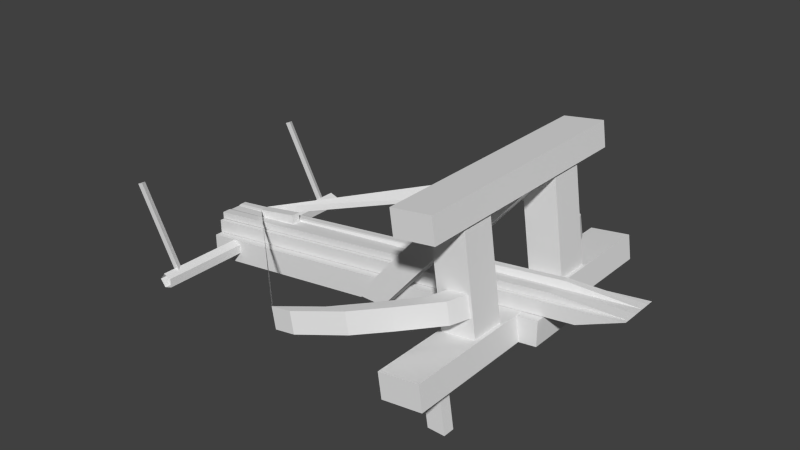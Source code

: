 # Source: tour_baliste_age1_baliste.blend  (saved by Blender 2.63.0; exported with 4.5.12 LTS)
import bpy
from mathutils import Matrix  # noqa: F401  (used for matrix-valued properties, if any)

bpy.ops.wm.read_factory_settings(use_empty=True)
scene = bpy.context.scene
scene.name = 'Scene'

# ---- collections
col_collection_1 = bpy.data.collections.new('Collection 1'); scene.collection.children.link(col_collection_1)

# ---- world
world_world = bpy.data.worlds.new('World'); scene.world = world_world
world_world.color = (0.05088, 0.05088, 0.05088)
world_world.use_sun_shadow = False
world_world.sun_shadow_jitter_overblur = 0.0
world_world.cycles.sampling_method = 'MANUAL'
world_world.cycles.sample_map_resolution = 256

# ---- meshes
me_cube_001 = bpy.data.meshes.new('Cube.001')
me_cube_001.from_pydata([(-0.9434, -0.1089, -0.301), (-0.9434, 0.1085, -0.301), (0.5566, 0.1085, -0.101), (0.5566, -0.1089, -0.101), (-0.9434, -0.1089, -0.2058), (-0.9434, 0.1085, -0.2058), (0.5566, 0.1085, -0.005776), (0.5566, -0.1089, -0.005776), (0.4904, -0.5964, -0.1094), (0.3365, -0.5964, -0.1318), (0.3365, 0.601, -0.1318), (0.4904, 0.601, -0.1094), (0.4767, -0.5964, -0.0152), (0.3229, -0.5964, -0.03754), (0.3229, 0.601, -0.03754), (0.4767, 0.601, -0.0152), (0.3909, -0.4421, -0.2984), (0.3909, -0.3973, -0.2984), (0.456, -0.3973, -0.2995), (0.456, -0.4421, -0.2995), (0.3601, -0.4421, -0.1027), (0.3601, -0.3973, -0.1027), (0.4244, -0.3973, -0.0925), (0.4244, -0.4421, -0.0925), (0.3893, 0.4019, -0.2983), (0.3893, 0.4467, -0.2983), (0.4545, 0.4467, -0.2995), (0.4545, 0.4019, -0.2995), (0.3585, 0.4019, -0.1029), (0.3585, 0.4467, -0.1029), (0.4228, 0.4467, -0.09275), (0.4228, 0.4019, -0.09275), (0.422, -0.4596, 0.3534), (0.2681, -0.4596, 0.3311), (0.2681, 0.4665, 0.3311), (0.422, 0.4665, 0.3534), (0.4083, -0.4596, 0.4477), (0.2545, -0.4596, 0.4253), (0.2545, 0.4665, 0.4253), (0.4083, 0.4665, 0.4477), (0.4047, -0.3074, 0.3893), (0.4047, -0.1777, 0.3893), (0.2752, -0.1777, 0.3707), (0.2752, -0.3074, 0.3707), (0.4677, -0.3074, -0.04964), (0.4677, -0.1777, -0.04964), (0.3383, -0.1777, -0.06824), (0.3383, -0.3074, -0.06824), (0.4047, 0.177, 0.3893), (0.4047, 0.3066, 0.3893), (0.2752, 0.3066, 0.3707), (0.2752, 0.177, 0.3707), (0.4677, 0.177, -0.04964), (0.4677, 0.3066, -0.04964), (0.3383, 0.3066, -0.06824), (0.3383, 0.177, -0.06824), (0.4043, -0.1769, 0.36), (0.4043, -0.1088, 0.36), (0.29, -0.1088, 0.3619), (0.29, -0.1769, 0.3619), (-0.01842, -0.1769, -0.1421), (-0.01842, -0.1088, -0.1421), (-0.1327, -0.1088, -0.1402), (-0.1327, -0.1769, -0.1402), (0.4043, 0.1094, 0.36), (0.4043, 0.1775, 0.36), (0.29, 0.1775, 0.3619), (0.29, 0.1094, 0.3619), (-0.01842, 0.1094, -0.1421), (-0.01842, 0.1775, -0.1421), (-0.1327, 0.1775, -0.1402), (-0.1327, 0.1094, -0.1402), (-0.9434, -0.07887, -0.2041), (-0.9434, 0.07847, -0.2041), (0.6693, 0.07847, 0.01139), (0.6693, -0.07887, 0.01139), (-0.9434, -0.07887, -0.1526), (-0.9434, 0.07847, -0.1526), (0.8384, 0.07847, 0.08762), (0.8384, -0.07887, 0.08762), (0.3367, -0.3732, 0.03565), (0.3685, -0.2989, 0.0411), (0.4473, -0.2989, 0.05459), (0.4155, -0.3732, 0.04915), (0.3232, -0.3732, 0.1145), (0.355, -0.2989, 0.1199), (0.4338, -0.2989, 0.1334), (0.402, -0.3732, 0.128), (0.2075, -0.4776, 0.01355), (0.2864, -0.4776, 0.02705), (0.194, -0.4776, 0.0924), (0.2729, -0.4776, 0.1059), (0.09713, -0.5592, -0.00535), (0.176, -0.5592, 0.008147), (0.08363, -0.5592, 0.0735), (0.1625, -0.5592, 0.087), (-0.06381, -0.6314, -0.0329), (0.01504, -0.6314, -0.0194), (-0.07731, -0.6314, 0.04596), (0.001543, -0.6314, 0.05945), (0.323, 0.376, 0.1148), (0.3548, 0.3017, 0.1203), (0.4336, 0.3017, 0.134), (0.4018, 0.376, 0.1285), (0.3366, 0.376, 0.03596), (0.3684, 0.3017, 0.04148), (0.4473, 0.3017, 0.05515), (0.4155, 0.376, 0.04963), (0.1939, 0.4804, 0.09238), (0.2727, 0.4804, 0.1061), (0.2076, 0.4804, 0.01356), (0.2864, 0.4804, 0.02724), (0.08353, 0.562, 0.07323), (0.1623, 0.562, 0.08691), (0.0972, 0.562, -0.00559), (0.176, 0.562, 0.008087), (-0.07735, 0.6342, 0.04532), (0.001473, 0.6342, 0.059), (-0.06367, 0.6342, -0.0335), (0.01515, 0.6342, -0.01983), (-0.7701, -0.01716, -0.11), (-0.7709, -0.01716, -0.07616), (-0.7709, 0.01744, -0.0762), (-0.7701, 0.01744, -0.1101), (-0.6001, -0.01717, -0.09179), (-0.601, -0.01717, -0.04665), (-0.601, 0.01743, -0.04669), (-0.6001, 0.01743, -0.09182), (-0.9417, 0.03039, -0.1498), (-0.9417, 0.05363, -0.1498), (0.8379, 0.05363, 0.08798), (0.8379, 0.03039, 0.08798), (-0.9417, 0.03039, -0.1225), (-0.9417, 0.05363, -0.1225), (0.5583, 0.05363, 0.07752), (0.5583, 0.03039, 0.07752), (-0.9417, 0.01835, -0.1498), (0.8379, 0.01835, 0.08798), (-0.9417, 0.01835, -0.1261), (0.8379, 0.01835, 0.08798), (-0.9417, -0.0184, -0.1498), (0.8379, -0.0184, 0.08798), (-0.9417, -0.0184, -0.1261), (0.8379, -0.0184, 0.08798), (-0.9417, -0.03094, -0.1498), (0.8379, -0.03094, 0.08798), (-0.9417, -0.03094, -0.1225), (0.5583, -0.03094, 0.07752), (-0.9417, -0.06386, -0.1498), (0.8379, -0.06386, 0.08798), (-0.9417, -0.06386, -0.1225), (0.5583, -0.06386, 0.07752), (-0.8604, 0.4452, -0.2225), (-0.8397, 0.4452, -0.251), (-0.8061, 0.4452, -0.2401), (-0.8061, 0.4452, -0.2048), (-0.8397, 0.4452, -0.194), (-0.8604, -0.4548, -0.2225), (-0.8397, -0.4548, -0.251), (-0.8061, -0.4548, -0.2401), (-0.8061, -0.4548, -0.2048), (-0.8397, -0.4548, -0.194), (-0.8336, 0.3967, -0.2198), (-0.8455, 0.3748, -0.224), (-0.8216, 0.3748, -0.2156), (-1.007, 0.3967, 0.1028), (-1.019, 0.3748, 0.09864), (-0.9953, 0.3748, 0.107), (-0.8268, -0.3749, -0.2198), (-0.8387, -0.3968, -0.224), (-0.8149, -0.3968, -0.2156), (-1.0, -0.3749, 0.1028), (-1.012, -0.3968, 0.09864), (-0.9886, -0.3968, 0.107)], [], [(4, 5, 1, 0), (5, 6, 2, 1), (6, 7, 3, 2), (7, 4, 0, 3), (0, 1, 2, 3), (7, 6, 5, 4), (12, 13, 9, 8), (13, 14, 10, 9), (14, 15, 11, 10), (15, 12, 8, 11), (8, 9, 10, 11), (15, 14, 13, 12), (20, 21, 17, 16), (21, 22, 18, 17), (22, 23, 19, 18), (23, 20, 16, 19), (16, 17, 18, 19), (23, 22, 21, 20), (28, 29, 25, 24), (29, 30, 26, 25), (30, 31, 27, 26), (31, 28, 24, 27), (24, 25, 26, 27), (31, 30, 29, 28), (36, 37, 33, 32), (37, 38, 34, 33), (38, 39, 35, 34), (39, 36, 32, 35), (32, 33, 34, 35), (39, 38, 37, 36), (40, 41, 42, 43), (47, 46, 45, 44), (40, 43, 47, 44), (41, 40, 44, 45), (42, 41, 45, 46), (43, 42, 46, 47), (48, 49, 50, 51), (55, 54, 53, 52), (48, 51, 55, 52), (49, 48, 52, 53), (50, 49, 53, 54), (51, 50, 54, 55), (56, 57, 58, 59), (63, 62, 61, 60), (56, 59, 63, 60), (57, 56, 60, 61), (58, 57, 61, 62), (59, 58, 62, 63), (64, 65, 66, 67), (71, 70, 69, 68), (64, 67, 71, 68), (65, 64, 68, 69), (66, 65, 69, 70), (67, 66, 70, 71), (76, 77, 73, 72), (77, 78, 74, 73), (78, 79, 75, 74), (79, 76, 72, 75), (72, 73, 74, 75), (79, 78, 77, 76), (84, 85, 81, 80), (85, 86, 82, 81), (86, 87, 83, 82), (80, 83, 89, 88), (80, 81, 82, 83), (87, 86, 85, 84), (88, 89, 93, 92), (91, 89, 83, 87), (87, 84, 90, 91), (88, 90, 84, 80), (95, 94, 98, 99), (92, 94, 90, 88), (95, 93, 89, 91), (91, 90, 94, 95), (99, 98, 96, 97), (92, 93, 97, 96), (96, 98, 94, 92), (99, 97, 93, 95), (104, 105, 101, 100), (105, 106, 102, 101), (106, 107, 103, 102), (100, 103, 109, 108), (100, 101, 102, 103), (107, 106, 105, 104), (108, 109, 113, 112), (111, 109, 103, 107), (107, 104, 110, 111), (108, 110, 104, 100), (115, 114, 118, 119), (112, 114, 110, 108), (115, 113, 109, 111), (111, 110, 114, 115), (119, 118, 116, 117), (112, 113, 117, 116), (116, 118, 114, 112), (119, 117, 113, 115), (122, 123, 118, 116), (120, 121, 98, 96), (126, 127, 123, 122), (124, 127, 126, 125), (120, 123, 127, 124), (125, 126, 122, 121), (124, 125, 121, 120), (121, 122, 123, 120), (132, 133, 129, 128), (133, 134, 130, 129), (134, 135, 131, 130), (136, 138, 132, 128), (128, 129, 130, 131), (135, 134, 133, 132), (139, 138, 142, 143), (128, 131, 137, 136), (139, 137, 131, 135), (135, 132, 138, 139), (143, 142, 146, 147), (136, 137, 141, 140), (140, 142, 138, 136), (143, 141, 137, 139), (151, 149, 145, 147), (140, 141, 145, 144), (144, 146, 142, 140), (147, 145, 141, 143), (151, 150, 148, 149), (147, 146, 150, 151), (144, 145, 149, 148), (148, 150, 146, 144), (161, 160, 155, 156), (158, 157, 152, 153), (161, 157, 152, 156), (159, 158, 153, 154), (160, 159, 154, 155), (166, 165, 162, 163), (167, 166, 163, 164), (167, 165, 162, 164), (172, 171, 168, 169), (173, 172, 169, 170), (173, 171, 168, 170), (166, 167, 165), (172, 173, 171)])
me_cube_001.use_remesh_preserve_volume = False
me_cube_001.use_remesh_preserve_attributes = False
me_cube_001.use_mirror_vertex_groups = False
me_cube_001.update()

# ---- objects
ob_cube = bpy.data.objects.new('Cube', me_cube_001)

# ---- transforms, parenting, visibility, modifiers, constraints
ob_cube.location = (0.1014, -0.0001676, 0.2503)
ob_cube.scale = (0.8, 0.8, 0.8)
ob_cube.lineart.crease_threshold = 0.0
_m = ob_cube.modifiers.new('Armature', 'ARMATURE')
_m.use_bone_envelopes = True
_m = ob_cube.modifiers.new('Armature.001', 'ARMATURE')
_m.use_bone_envelopes = True
_m = ob_cube.modifiers.new('Armature.002', 'ARMATURE')
_m.use_bone_envelopes = True
_m = ob_cube.modifiers.new('Armature.003', 'ARMATURE')
_m.use_bone_envelopes = True
_m = ob_cube.modifiers.new('Armature.004', 'ARMATURE')
_m.use_bone_envelopes = True
_m = ob_cube.modifiers.new('Armature.005', 'ARMATURE')
_m.use_bone_envelopes = True
_m = ob_cube.modifiers.new('Armature.006', 'ARMATURE')
_m.use_bone_envelopes = True
_m = ob_cube.modifiers.new('Armature.007', 'ARMATURE')
_m.use_bone_envelopes = True

# ---- collection membership
col_collection_1.objects.link(ob_cube)

# ---- scene / render settings (as saved in the file)
scene.frame_start = 1; scene.frame_end = 250; scene.frame_set(31)
scene.render.engine = 'BLENDER_EEVEE_NEXT'
scene.render.image_settings.color_mode = 'RGB'
scene.render.image_settings.compression = 90
scene.render.resolution_percentage = 50
scene.render.dither_intensity = 0.0
scene.render.bake_margin = 2
scene.render.bake_bias = 0.0
scene.cycles.use_denoising = False
scene.cycles.samples = 10
scene.cycles.sampling_pattern = 'TABULATED_SOBOL'
scene.cycles.light_sampling_threshold = 0.0
scene.cycles.use_adaptive_sampling = False
scene.cycles.use_light_tree = False
scene.cycles.blur_glossy = 0.0
scene.cycles.volume_bounces = 1
scene.cycles.pixel_filter_type = 'GAUSSIAN'
scene.cycles.sample_clamp_indirect = 0.0
scene.view_settings.view_transform = 'Standard'
bpy.context.view_layer.update()

# ---- added for rendering (the .blend has no active camera and no usable light): camera, sun
cam_auto = bpy.data.cameras.new('AutoCamera')
cam_auto.lens = 50.0
cam_auto.sensor_width = 36.0
cam_auto.clip_end = 1000.0
ob_auto_camera = bpy.data.objects.new('AutoCamera', cam_auto)
scene.collection.objects.link(ob_auto_camera)
ob_auto_camera.location = (1.78268, -2.10333, 1.71184)
ob_auto_camera.rotation_euler = (1.09748, -7.21219e-08, 0.694738)
scene.camera = ob_auto_camera
light_auto_sun = bpy.data.lights.new('AutoSun', 'SUN')
light_auto_sun.energy = 3.0
light_auto_sun.angle = 0.0523599
ob_auto_sun = bpy.data.objects.new('AutoSun', light_auto_sun)
scene.collection.objects.link(ob_auto_sun)
ob_auto_sun.rotation_euler = (0.872665, 0.174533, 0.523599)
bpy.context.view_layer.update()

